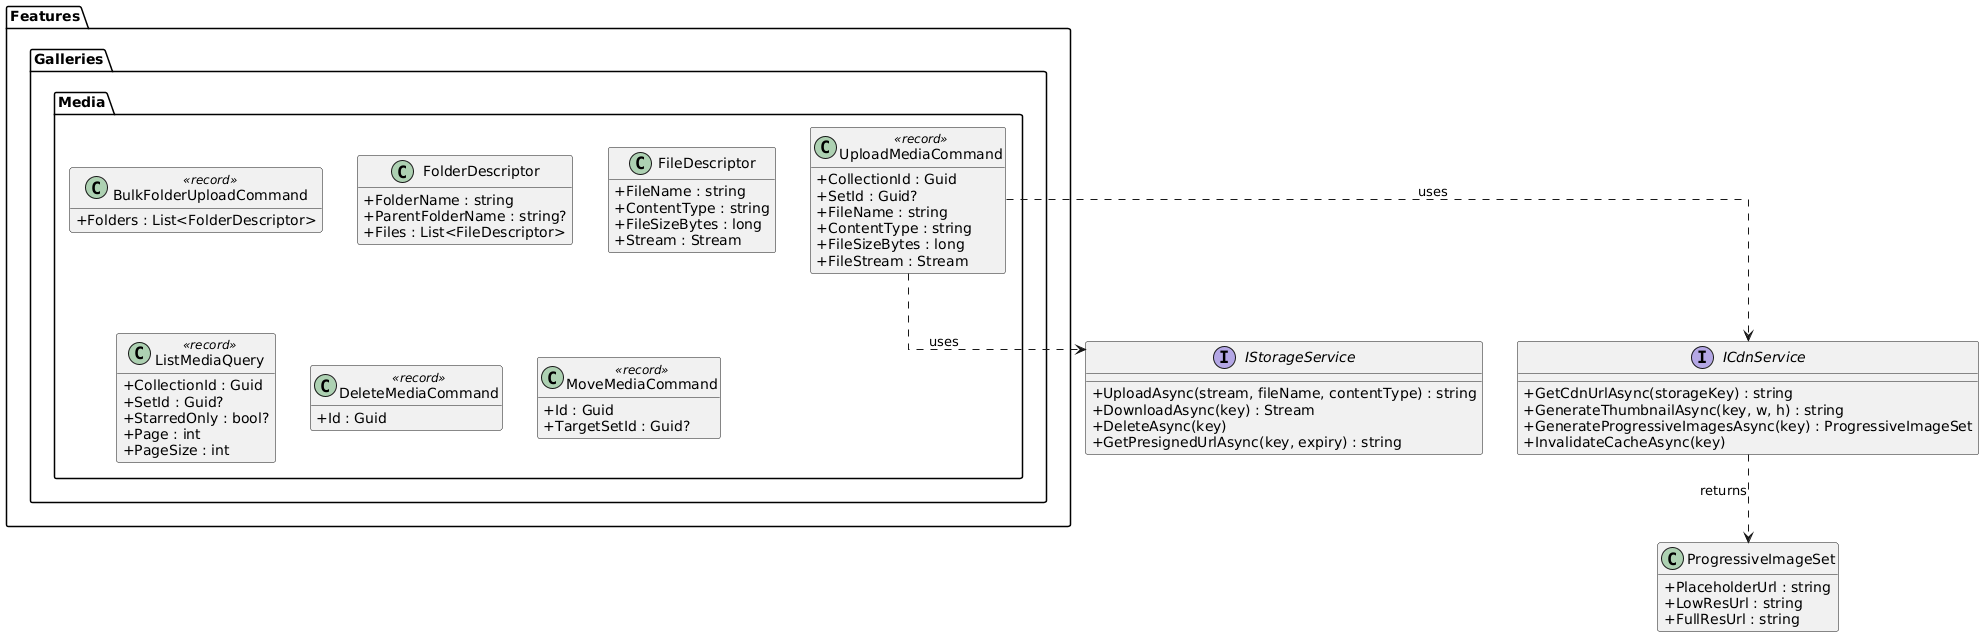

The diagram above was rendered by PlantUML. Its source (embedded in the PNG):
@startuml
skinparam classAttributeIconSize 0
skinparam linetype ortho
hide empty methods

package "Features.Galleries.Media" {
  class UploadMediaCommand <<record>> {
    +CollectionId : Guid
    +SetId : Guid?
    +FileName : string
    +ContentType : string
    +FileSizeBytes : long
    +FileStream : Stream
  }

  class BulkFolderUploadCommand <<record>> {
    +Folders : List<FolderDescriptor>
  }

  class FolderDescriptor {
    +FolderName : string
    +ParentFolderName : string?
    +Files : List<FileDescriptor>
  }

  class FileDescriptor {
    +FileName : string
    +ContentType : string
    +FileSizeBytes : long
    +Stream : Stream
  }

  class ListMediaQuery <<record>> {
    +CollectionId : Guid
    +SetId : Guid?
    +StarredOnly : bool?
    +Page : int
    +PageSize : int
  }

  class DeleteMediaCommand <<record>> {
    +Id : Guid
  }

  class MoveMediaCommand <<record>> {
    +Id : Guid
    +TargetSetId : Guid?
  }
}

interface IStorageService {
  +UploadAsync(stream, fileName, contentType) : string
  +DownloadAsync(key) : Stream
  +DeleteAsync(key)
  +GetPresignedUrlAsync(key, expiry) : string
}

interface ICdnService {
  +GetCdnUrlAsync(storageKey) : string
  +GenerateThumbnailAsync(key, w, h) : string
  +GenerateProgressiveImagesAsync(key) : ProgressiveImageSet
  +InvalidateCacheAsync(key)
}

class ProgressiveImageSet {
  +PlaceholderUrl : string
  +LowResUrl : string
  +FullResUrl : string
}

UploadMediaCommand ..> IStorageService : uses
UploadMediaCommand ..> ICdnService : uses
ICdnService ..> ProgressiveImageSet : returns
@enduml